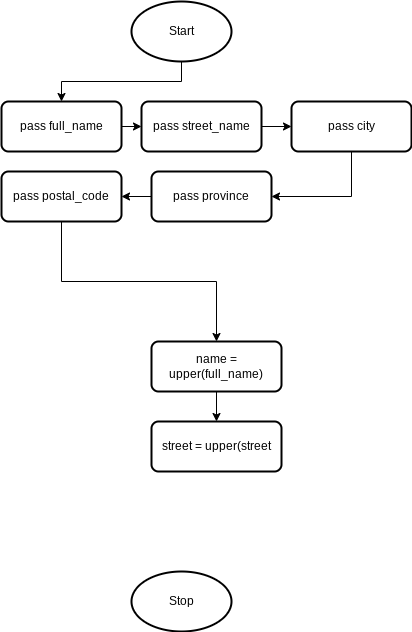

The diagram above was exported from draw.io. Its source (the exported page's mxGraphModel, read from the mxfile embedded in the PNG):
<mxGraphModel dx="354" dy="1630" grid="1" gridSize="10" guides="1" tooltips="1" connect="1" arrows="1" fold="1" page="1" pageScale="1" pageWidth="827" pageHeight="1169" math="0" shadow="0">
  <root>
    <mxCell id="0" />
    <mxCell id="1" parent="0" />
    <mxCell id="75" style="edgeStyle=orthogonalEdgeStyle;html=1;exitX=0.5;exitY=1;exitDx=0;exitDy=0;exitPerimeter=0;entryX=0.5;entryY=0;entryDx=0;entryDy=0;fontFamily=Helvetica;fontSize=12;fontColor=default;rounded=0;" edge="1" parent="1" source="2" target="68">
      <mxGeometry relative="1" as="geometry" />
    </mxCell>
    <mxCell id="2" value="Start" style="strokeWidth=2;html=1;shape=mxgraph.flowchart.start_1;whiteSpace=wrap;" parent="1" vertex="1">
      <mxGeometry x="180" width="100" height="60" as="geometry" />
    </mxCell>
    <mxCell id="8" value="Stop" style="strokeWidth=2;html=1;shape=mxgraph.flowchart.start_1;whiteSpace=wrap;" parent="1" vertex="1">
      <mxGeometry x="180" y="570" width="100" height="60" as="geometry" />
    </mxCell>
    <mxCell id="76" value="" style="edgeStyle=none;html=1;fontFamily=Helvetica;fontSize=12;fontColor=default;" edge="1" parent="1" source="68" target="71">
      <mxGeometry relative="1" as="geometry" />
    </mxCell>
    <mxCell id="68" value="pass full_name" style="rounded=1;whiteSpace=wrap;html=1;absoluteArcSize=1;arcSize=14;strokeWidth=2;fontFamily=Helvetica;fontSize=12;fontColor=default;fillColor=default;" vertex="1" parent="1">
      <mxGeometry x="50" y="100" width="120" height="50" as="geometry" />
    </mxCell>
    <mxCell id="77" value="" style="edgeStyle=none;html=1;fontFamily=Helvetica;fontSize=12;fontColor=default;" edge="1" parent="1" source="71" target="72">
      <mxGeometry relative="1" as="geometry" />
    </mxCell>
    <mxCell id="71" value="pass street_name" style="rounded=1;whiteSpace=wrap;html=1;absoluteArcSize=1;arcSize=14;strokeWidth=2;fontFamily=Helvetica;fontSize=12;fontColor=default;fillColor=default;" vertex="1" parent="1">
      <mxGeometry x="190" y="100" width="120" height="50" as="geometry" />
    </mxCell>
    <mxCell id="88" style="edgeStyle=orthogonalEdgeStyle;rounded=0;html=1;exitX=0.5;exitY=1;exitDx=0;exitDy=0;entryX=1;entryY=0.5;entryDx=0;entryDy=0;fontFamily=Helvetica;fontSize=12;fontColor=default;" edge="1" parent="1" source="72" target="73">
      <mxGeometry relative="1" as="geometry" />
    </mxCell>
    <mxCell id="72" value="pass city" style="rounded=1;whiteSpace=wrap;html=1;absoluteArcSize=1;arcSize=14;strokeWidth=2;fontFamily=Helvetica;fontSize=12;fontColor=default;fillColor=default;" vertex="1" parent="1">
      <mxGeometry x="340" y="100" width="120" height="50" as="geometry" />
    </mxCell>
    <mxCell id="79" value="" style="edgeStyle=orthogonalEdgeStyle;rounded=0;html=1;fontFamily=Helvetica;fontSize=12;fontColor=default;" edge="1" parent="1" source="73" target="74">
      <mxGeometry relative="1" as="geometry" />
    </mxCell>
    <mxCell id="73" value="pass province" style="rounded=1;whiteSpace=wrap;html=1;absoluteArcSize=1;arcSize=14;strokeWidth=2;fontFamily=Helvetica;fontSize=12;fontColor=default;fillColor=default;" vertex="1" parent="1">
      <mxGeometry x="200" y="170" width="120" height="50" as="geometry" />
    </mxCell>
    <mxCell id="84" style="edgeStyle=orthogonalEdgeStyle;rounded=0;html=1;exitX=0.5;exitY=1;exitDx=0;exitDy=0;entryX=0.5;entryY=0;entryDx=0;entryDy=0;fontFamily=Helvetica;fontSize=12;fontColor=default;" edge="1" parent="1" source="74" target="82">
      <mxGeometry relative="1" as="geometry" />
    </mxCell>
    <mxCell id="74" value="pass postal_code" style="rounded=1;whiteSpace=wrap;html=1;absoluteArcSize=1;arcSize=14;strokeWidth=2;fontFamily=Helvetica;fontSize=12;fontColor=default;fillColor=default;" vertex="1" parent="1">
      <mxGeometry x="50" y="170" width="120" height="50" as="geometry" />
    </mxCell>
    <mxCell id="89" style="edgeStyle=orthogonalEdgeStyle;rounded=0;html=1;exitX=0.5;exitY=1;exitDx=0;exitDy=0;entryX=0.5;entryY=0;entryDx=0;entryDy=0;fontFamily=Helvetica;fontSize=12;fontColor=default;" edge="1" parent="1" source="82" target="85">
      <mxGeometry relative="1" as="geometry" />
    </mxCell>
    <mxCell id="82" value="name = upper(full_name)" style="rounded=1;whiteSpace=wrap;html=1;absoluteArcSize=1;arcSize=14;strokeWidth=2;fontFamily=Helvetica;fontSize=12;fontColor=default;fillColor=default;" vertex="1" parent="1">
      <mxGeometry x="200" y="340" width="130" height="50" as="geometry" />
    </mxCell>
    <mxCell id="85" value="street = upper(street" style="rounded=1;whiteSpace=wrap;html=1;absoluteArcSize=1;arcSize=14;strokeWidth=2;fontFamily=Helvetica;fontSize=12;fontColor=default;fillColor=default;" vertex="1" parent="1">
      <mxGeometry x="200" y="420" width="130" height="50" as="geometry" />
    </mxCell>
  </root>
</mxGraphModel>